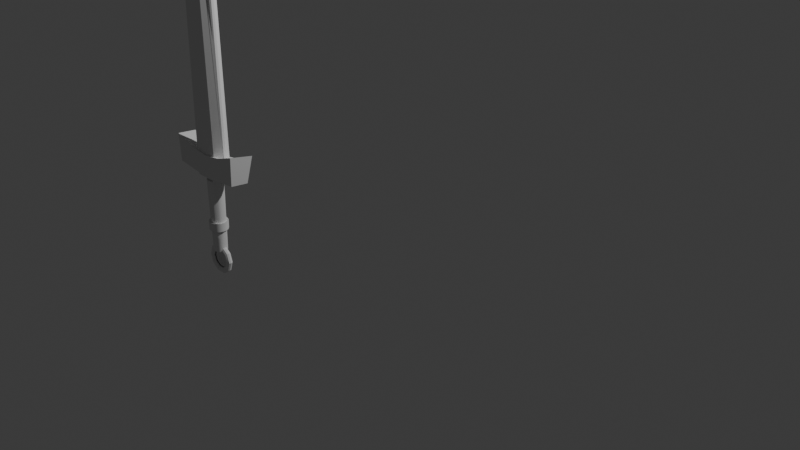 # Source: 0_sword.blend  (saved by Blender 5.0.119; exported with 4.5.12 LTS)
import bpy
from mathutils import Matrix  # noqa: F401  (used for matrix-valued properties, if any)

bpy.ops.wm.read_factory_settings(use_empty=True)
scene = bpy.context.scene
scene.name = 'Scene'

# ---- collections
col_collection = bpy.data.collections.new('Collection'); scene.collection.children.link(col_collection)

# ---- node groups
ng_smooth_by_angle = bpy.data.node_groups.new('Smooth by Angle', 'GeometryNodeTree')
_s = ng_smooth_by_angle.interface.new_socket(name='Mesh', in_out='OUTPUT', socket_type='NodeSocketGeometry')
_s = ng_smooth_by_angle.interface.new_socket(name='Mesh', in_out='INPUT', socket_type='NodeSocketGeometry')
_s = ng_smooth_by_angle.interface.new_socket(name='Angle', in_out='INPUT', socket_type='NodeSocketFloat')
_s.subtype = 'ANGLE'
_s.default_value = 0.5236
_s.min_value = 0.0
_s.max_value = 3.142
_s.description = 'Maximum face angle for smooth edges'
_s = ng_smooth_by_angle.interface.new_socket(name='Ignore Sharpness', in_out='INPUT', socket_type='NodeSocketBool')
_s.force_non_field = True
ng_smooth_by_angle.is_modifier = True
_N = ng_smooth_by_angle.nodes; _L = ng_smooth_by_angle.links
n0 = _N.new('GeometryNodeSetShadeSmooth'); n0.name = 'Set Shade Smooth'; n0.location = (120, -80)
n0.domain = 'EDGE'
n1 = _N.new('GeometryNodeSetShadeSmooth'); n1.name = 'Set Shade Smooth.001'; n1.location = (300, -80)
n2 = _N.new('NodeGroupOutput'); n2.name = 'Group Output'; n2.location = (480, -80)
n3 = _N.new('GeometryNodeInputMeshEdgeAngle'); n3.name = 'Edge Angle'; n3.location = (-440, -240)
n4 = _N.new('NodeGroupInput'); n4.name = 'Group Input'; n4.location = (-80, -80)
n5 = _N.new('GeometryNodeInputEdgeSmooth'); n5.name = 'Is Edge Smooth'; n5.location = (-260, -120)
n6 = _N.new('GeometryNodeInputShadeSmooth'); n6.name = 'Is Shade Smooth'; n6.location = (-440, -397)
n7 = _N.new('FunctionNodeCompare'); n7.name = 'Compare'; n7.location = (-260, -260)
n7.operation = 'LESS_EQUAL'
n7.inputs[6].default_value = (0.0, 0.0, 0.0, 0.0)
n7.inputs[7].default_value = (0.0, 0.0, 0.0, 0.0)
n8 = _N.new('FunctionNodeBooleanMath'); n8.name = 'Boolean Math.001'; n8.location = (-80, -260)
n9 = _N.new('NodeGroupInput'); n9.name = 'Group Input.001'; n9.location = (-440, -329)
n10 = _N.new('NodeGroupInput'); n10.name = 'Group Input.002'; n10.location = (-259, -189)
n11 = _N.new('FunctionNodeBooleanMath'); n11.name = 'Boolean Math'; n11.location = (-80, -149)
n11.operation = 'OR'
n12 = _N.new('FunctionNodeBooleanMath'); n12.name = 'Boolean Math.002'; n12.location = (-260, -380)
n12.operation = 'OR'
n13 = _N.new('NodeGroupInput'); n13.name = 'Group Input.003'; n13.location = (-440, -460)
_L.new(n3.outputs[0], n7.inputs[0])
_L.new(n1.outputs[0], n2.inputs[0])
_L.new(n9.outputs[1], n7.inputs[1])
_L.new(n7.outputs[0], n8.inputs[0])
_L.new(n4.outputs[0], n0.inputs[0])
_L.new(n0.outputs[0], n1.inputs[0])
_L.new(n8.outputs[0], n0.inputs[2])
_L.new(n10.outputs[2], n11.inputs[1])
_L.new(n5.outputs[0], n11.inputs[0])
_L.new(n11.outputs[0], n0.inputs[1])
_L.new(n13.outputs[2], n12.inputs[1])
_L.new(n6.outputs[0], n12.inputs[0])
_L.new(n12.outputs[0], n8.inputs[1])
n2.is_active_output = True

# ---- world
world_world = bpy.data.worlds.new('World'); scene.world = world_world
world_world.use_nodes = True; world_world.node_tree.nodes.clear()
_N = world_world.node_tree.nodes; _L = world_world.node_tree.links
n0 = _N.new('ShaderNodeOutputWorld'); n0.name = 'World Output'; n0.location = (200, 100)
n1 = _N.new('ShaderNodeBackground'); n1.name = 'Background'; n1.location = (-200, 100)
n1.inputs[0].default_value = (0.05088, 0.05088, 0.05088, 1.0)
_L.new(n1.outputs[0], n0.inputs[0])
n0.is_active_output = True
world_world.color = (0.05088, 0.05088, 0.05088)
world_world.sun_shadow_jitter_overblur = 0.0

# ---- cameras
cam_camera = bpy.data.cameras.new('Camera')
cam_camera.clip_end = 100.0
cam_camera.ortho_scale = 7.314

# ---- lights
light_light = bpy.data.lights.new('Light', 'POINT')
light_light.energy = 1000.0
light_light.shadow_soft_size = 0.1

# ---- meshes
me_plane = bpy.data.meshes.new('Plane')
me_plane.from_pydata([(-0.06442, 1.779, -0.03812), (-0.06442, 1.777, -0.03802), (-0.1673, -2.133, 0.1453), (-0.06442, 1.777, -0.02016), (-0.1456, 0.8262, 0.007792), (0.06635, 1.779, -0.03812), (0.06635, 1.777, -0.03803), (0.1475, 0.8226, 0.00797), (0.172, -2.137, 0.1553), (-0.1669, -2.126, 0.1548), (-0.1452, 0.8288, 0.007661), (-0.0006243, 2.173, -0.05284), (0.006363, 1.924, -0.06511), (-0.06442, 1.78, -0.02027), (-0.1192, -2.158, 0.08822), (0.1241, -2.163, 0.08848), (0.07832, 1.308, -0.082), (-0.07894, 1.306, -0.08192), (-0.002402, 1.786, -0.08203), (-0.1673, -2.122, 0.1853), (-0.1456, 0.8272, 0.02865), (0.06635, 1.78, -0.02027), (0.06635, 1.777, -0.02016), (0.1475, 0.8237, 0.02883), (0.172, -2.131, 0.1759), (-0.1669, -2.121, 0.1754), (-0.1452, 0.8299, 0.02852), (-0.0006243, 2.174, -0.04481), (0.004475, 1.928, -0.0007123), (-0.1194, -2.113, 0.2432), (0.124, -2.118, 0.2434), (0.07832, 1.315, 0.07015), (-0.07894, 1.314, 0.07023), (-0.0003431, 1.791, 0.02396), (0.4226, -1.842, 0.05465), (0.3553, -2.105, 0.08344), (0.3873, -1.808, 0.2461), (0.3706, -2.071, 0.2551), (-0.3924, -1.844, 0.05941), (-0.364, -2.092, 0.08078), (-0.3641, -1.806, 0.2461), (-0.3514, -2.057, 0.2552), (0.01209, -1.896, 0.2505), (0.01209, -2.095, 0.2604), (0.01235, -1.966, 0.05933), (0.01233, -2.172, 0.0697), (0.1982, -1.871, 0.2493), (0.1937, -2.152, 0.07391), (0.1961, -2.085, 0.2589), (0.1985, -1.935, 0.05776), (-0.1749, -2.076, 0.2589), (-0.1756, -1.934, 0.05771), (-0.1759, -1.87, 0.2492), (-0.1729, -2.158, 0.0704), (-0.06427, -2.148, 0.1296), (-0.05412, -2.827, 0.1693), (-0.0741, -2.146, 0.1662), (-0.06238, -2.825, 0.2001), (-0.06427, -2.144, 0.2028), (-0.05412, -2.824, 0.2308), (-0.03742, -2.143, 0.2297), (-0.03156, -2.823, 0.2534), (-0.000744, -2.142, 0.2395), (-0.0007442, -2.822, 0.2616), (0.03593, -2.143, 0.2297), (0.03007, -2.823, 0.2534), (0.06278, -2.144, 0.2028), (0.05263, -2.824, 0.2308), (0.07261, -2.146, 0.1662), (0.06089, -2.825, 0.2001), (0.06278, -2.148, 0.1296), (0.05263, -2.827, 0.1693), (0.03593, -2.149, 0.1028), (0.03007, -2.828, 0.1467), (-0.0007439, -2.149, 0.09295), (-0.0007442, -2.828, 0.1385), (-0.03156, -2.828, 0.1467), (-0.03742, -2.149, 0.1028), (-0.0007442, -2.698, 0.2576), (0.03114, -2.698, 0.249), (0.05449, -2.699, 0.2257), (0.06303, -2.701, 0.1939), (0.05449, -2.703, 0.162), (0.03114, -2.704, 0.1387), (-0.0007441, -2.704, 0.1302), (-0.03263, -2.698, 0.249), (-0.05598, -2.699, 0.2257), (-0.06452, -2.701, 0.1939), (-0.05598, -2.703, 0.162), (-0.03263, -2.704, 0.1387), (-0.0007441, -2.614, 0.1241), (-0.0007441, -2.608, 0.2546), (0.03192, -2.608, 0.2459), (0.05583, -2.61, 0.222), (0.06458, -2.611, 0.1894), (0.05583, -2.613, 0.1568), (0.03192, -2.614, 0.1329), (-0.03341, -2.608, 0.2459), (-0.05732, -2.61, 0.222), (-0.06607, -2.611, 0.1894), (-0.05732, -2.613, 0.1568), (-0.03341, -2.614, 0.1329), (-0.0007441, -2.552, 0.12), (-0.0007441, -2.546, 0.2526), (0.03245, -2.546, 0.2437), (0.05676, -2.547, 0.2194), (0.06565, -2.549, 0.1863), (0.05676, -2.551, 0.1531), (0.03246, -2.552, 0.1289), (-0.03394, -2.546, 0.2437), (-0.05825, -2.547, 0.2194), (-0.06714, -2.549, 0.1863), (-0.05825, -2.551, 0.1531), (-0.03394, -2.552, 0.1289), (-0.0007441, -2.485, 0.1154), (-0.0007441, -2.478, 0.2504), (0.03304, -2.478, 0.2414), (0.05777, -2.48, 0.2167), (0.06682, -2.481, 0.1829), (0.05777, -2.483, 0.1492), (0.03304, -2.484, 0.1245), (-0.03453, -2.478, 0.2414), (-0.05926, -2.48, 0.2167), (-0.06831, -2.481, 0.1829), (-0.05926, -2.483, 0.1492), (-0.03453, -2.484, 0.1245), (-0.05662, -2.552, 0.1548), (-0.03232, -2.553, 0.1306), (-0.05763, -2.484, 0.1509), (-0.0329, -2.486, 0.1262), (-0.0007441, -2.536, 0.2715), (-0.0007442, -2.616, 0.2741), (0.04212, -2.536, 0.26), (0.04143, -2.617, 0.2628), (0.07349, -2.538, 0.2286), (0.0723, -2.618, 0.232), (0.08498, -2.54, 0.1858), (0.08359, -2.62, 0.1898), (0.07349, -2.542, 0.143), (0.0723, -2.622, 0.1477), (0.04212, -2.544, 0.1117), (0.04143, -2.624, 0.1169), (-0.04361, -2.536, 0.26), (-0.04291, -2.617, 0.2628), (-0.07498, -2.538, 0.2286), (-0.07378, -2.618, 0.232), (-0.08647, -2.54, 0.1858), (-0.08508, -2.62, 0.1898), (-0.07498, -2.542, 0.143), (-0.07378, -2.622, 0.1477), (-0.04361, -2.544, 0.1117), (-0.04291, -2.624, 0.1169), (-0.0007441, -2.624, 0.1056), (-0.0007441, -2.544, 0.1002), (0.1425, -2.912, 0.2044), (0.1371, -2.911, 0.2212), (0.1227, -2.911, 0.2316), (0.105, -2.911, 0.2316), (0.0907, -2.911, 0.2212), (0.05737, -2.913, 0.1808), (0.0907, -2.913, 0.1875), (0.105, -2.913, 0.1771), (0.1227, -2.913, 0.1771), (0.1371, -2.913, 0.1875), (0.1152, -2.828, 0.2002), (0.1108, -2.83, 0.2172), (0.09916, -2.838, 0.228), (0.08483, -2.848, 0.2285), (0.07324, -2.857, 0.2185), (0.04627, -2.879, 0.1791), (0.07324, -2.859, 0.1849), (0.08483, -2.851, 0.174), (0.09916, -2.841, 0.1735), (0.1108, -2.832, 0.1835), (0.04353, -2.776, 0.1976), (0.04184, -2.78, 0.2147), (0.03742, -2.793, 0.2257), (0.03194, -2.81, 0.2266), (0.02751, -2.824, 0.2169), (0.01721, -2.858, 0.178), (0.02751, -2.826, 0.1832), (0.03194, -2.813, 0.1721), (0.03742, -2.796, 0.1713), (0.04184, -2.782, 0.181), (-0.04502, -2.776, 0.1976), (-0.04333, -2.78, 0.2147), (-0.0389, -2.793, 0.2257), (-0.03343, -2.81, 0.2266), (-0.029, -2.824, 0.2169), (-0.0187, -2.858, 0.178), (-0.029, -2.826, 0.1832), (-0.03343, -2.813, 0.1721), (-0.0389, -2.796, 0.1713), (-0.04333, -2.782, 0.181), (-0.1167, -2.828, 0.2002), (-0.1122, -2.83, 0.2172), (-0.1006, -2.838, 0.228), (-0.08632, -2.848, 0.2285), (-0.07473, -2.857, 0.2185), (-0.04776, -2.879, 0.1791), (-0.07473, -2.859, 0.1849), (-0.08632, -2.851, 0.174), (-0.1006, -2.841, 0.1735), (-0.1122, -2.832, 0.1835), (-0.144, -2.912, 0.2044), (-0.1386, -2.911, 0.2212), (-0.1242, -2.911, 0.2316), (-0.1065, -2.911, 0.2316), (-0.09219, -2.911, 0.2212), (-0.05886, -2.913, 0.1808), (-0.09219, -2.913, 0.1875), (-0.1065, -2.913, 0.1771), (-0.1242, -2.913, 0.1771), (-0.1386, -2.913, 0.1875), (-0.1167, -2.996, 0.2086), (-0.1122, -2.992, 0.2252), (-0.1006, -2.983, 0.2352), (-0.08632, -2.973, 0.2347), (-0.07473, -2.965, 0.2239), (-0.04776, -2.947, 0.1825), (-0.07473, -2.966, 0.1902), (-0.08632, -2.975, 0.1802), (-0.1006, -2.986, 0.1808), (-0.1122, -2.994, 0.1916), (-0.04502, -3.048, 0.2111), (-0.04333, -3.042, 0.2277), (-0.0389, -3.028, 0.2374), (-0.03343, -3.011, 0.2366), (-0.029, -2.998, 0.2255), (-0.0187, -2.968, 0.1835), (-0.029, -3.0, 0.1919), (-0.03343, -3.014, 0.1821), (-0.0389, -3.031, 0.183), (-0.04333, -3.044, 0.1941), (0.04353, -3.048, 0.2111), (0.04184, -3.042, 0.2277), (0.03742, -3.028, 0.2374), (0.03194, -3.011, 0.2366), (0.02751, -2.998, 0.2255), (0.01721, -2.968, 0.1835), (0.02751, -3.0, 0.1919), (0.03194, -3.014, 0.1821), (0.03742, -3.031, 0.183), (0.04184, -3.044, 0.1941), (0.1152, -2.996, 0.2086), (0.1108, -2.992, 0.2252), (0.09916, -2.983, 0.2352), (0.08483, -2.973, 0.2347), (0.07324, -2.965, 0.2239), (0.04627, -2.947, 0.1825), (0.07324, -2.966, 0.1902), (0.08483, -2.975, 0.1802), (0.09916, -2.986, 0.1808), (0.1108, -2.994, 0.1916), (0.08523, -2.912, 0.2044), (0.06881, -2.861, 0.2019), (0.02582, -2.83, 0.2003), (-0.02731, -2.83, 0.2003), (-0.0703, -2.861, 0.2019), (-0.08672, -2.912, 0.2044), (-0.0703, -2.962, 0.2069), (-0.02731, -2.994, 0.2084), (0.02582, -2.994, 0.2084), (0.06881, -2.962, 0.2069)], [], [(2, 9, 10, 4), (31, 33, 32), (19, 20, 26, 25), (16, 17, 18), (16, 15, 14, 17), (11, 12, 18, 17, 14, 2, 4, 1, 0), (11, 5, 6, 7, 8, 15, 16, 18, 12), (31, 32, 29, 30), (27, 13, 3, 20, 19, 29, 32, 33, 28), (27, 28, 33, 31, 30, 24, 23, 22, 21), (5, 21, 22, 6), (0, 13, 27, 11), (6, 22, 23, 7), (15, 30, 29, 14), (11, 27, 21, 5), (10, 9, 25, 26), (4, 20, 3, 1), (1, 3, 13, 0), (7, 23, 24, 8), (14, 29, 19, 2), (9, 2, 19, 25), (8, 24, 30, 15), (4, 10, 26, 20), (34, 36, 37, 35), (52, 40, 41, 50), (40, 38, 39, 41), (49, 34, 35, 47), (52, 51, 38, 40), (48, 47, 35, 37), (50, 53, 45, 43), (46, 49, 44, 42), (51, 44, 45, 53), (46, 42, 43, 48), (36, 46, 48, 37), (36, 34, 49, 46), (43, 45, 47, 48), (44, 49, 47, 45), (38, 51, 53, 39), (41, 39, 53, 50), (42, 44, 51, 52), (42, 52, 50, 43), (119, 70, 68, 118), (120, 72, 70, 119), (114, 74, 72, 120), (118, 68, 66, 117), (117, 66, 64, 116), (116, 64, 62, 115), (115, 62, 60, 121), (121, 60, 58, 122), (122, 58, 56, 123), (123, 56, 54, 124), (68, 70, 72, 74, 77, 54, 56, 58, 60, 62, 64, 66), (124, 54, 77, 125), (125, 77, 74, 114), (67, 65, 63, 61, 59, 57, 55, 76, 75, 73, 71, 69), (76, 89, 84, 75), (55, 88, 89, 76), (57, 87, 88, 55), (59, 86, 87, 57), (61, 85, 86, 59), (63, 78, 85, 61), (65, 79, 78, 63), (67, 80, 79, 65), (69, 81, 80, 67), (75, 84, 83, 73), (73, 83, 82, 71), (71, 82, 81, 69), (89, 101, 90, 84), (88, 100, 101, 89), (87, 99, 100, 88), (86, 98, 99, 87), (85, 97, 98, 86), (78, 91, 97, 85), (79, 92, 91, 78), (80, 93, 92, 79), (81, 94, 93, 80), (84, 90, 96, 83), (83, 96, 95, 82), (82, 95, 94, 81), (102, 108, 140, 153), (99, 98, 145, 147), (112, 113, 150, 148), (95, 96, 141, 139), (106, 105, 134, 136), (100, 99, 147, 149), (113, 102, 153, 150), (96, 90, 152, 141), (105, 104, 132, 134), (101, 100, 149, 151), (93, 94, 137, 135), (104, 103, 130, 132), (112, 124, 125, 113), (113, 125, 114, 102), (111, 123, 124, 112), (110, 122, 123, 111), (109, 121, 122, 110), (103, 115, 121, 109), (104, 116, 115, 103), (105, 117, 116, 104), (106, 118, 117, 105), (102, 114, 120, 108), (108, 120, 119, 107), (107, 119, 118, 106), (126, 127, 129, 128), (151, 150, 153, 152), (149, 148, 150, 151), (147, 146, 148, 149), (145, 144, 146, 147), (143, 142, 144, 145), (131, 130, 142, 143), (133, 132, 130, 131), (135, 134, 132, 133), (137, 136, 134, 135), (152, 153, 140, 141), (141, 140, 138, 139), (139, 138, 136, 137), (94, 95, 139, 137), (111, 112, 148, 146), (98, 97, 143, 145), (108, 107, 138, 140), (110, 111, 146, 144), (97, 91, 131, 143), (107, 106, 136, 138), (109, 110, 144, 142), (91, 92, 133, 131), (103, 109, 142, 130), (92, 93, 135, 133), (90, 101, 151, 152), (154, 164, 165, 155), (155, 165, 166, 156), (156, 166, 167, 157), (157, 167, 168, 158), (158, 168, 255, 254), (254, 255, 170, 160), (160, 170, 171, 161), (161, 171, 172, 162), (162, 172, 173, 163), (163, 173, 164, 154), (164, 174, 175, 165), (165, 175, 176, 166), (166, 176, 177, 167), (167, 177, 178, 168), (168, 178, 256, 255), (255, 256, 180, 170), (170, 180, 181, 171), (171, 181, 182, 172), (172, 182, 183, 173), (173, 183, 174, 164), (174, 184, 185, 175), (175, 185, 186, 176), (176, 186, 187, 177), (177, 187, 188, 178), (178, 188, 257, 256), (256, 257, 190, 180), (180, 190, 191, 181), (181, 191, 192, 182), (182, 192, 193, 183), (183, 193, 184, 174), (184, 194, 195, 185), (185, 195, 196, 186), (186, 196, 197, 187), (187, 197, 198, 188), (188, 198, 258, 257), (257, 258, 200, 190), (190, 200, 201, 191), (191, 201, 202, 192), (192, 202, 203, 193), (193, 203, 194, 184), (194, 204, 205, 195), (195, 205, 206, 196), (196, 206, 207, 197), (197, 207, 208, 198), (198, 208, 259, 258), (258, 259, 210, 200), (200, 210, 211, 201), (201, 211, 212, 202), (202, 212, 213, 203), (203, 213, 204, 194), (204, 214, 215, 205), (205, 215, 216, 206), (206, 216, 217, 207), (207, 217, 218, 208), (208, 218, 260, 259), (259, 260, 220, 210), (210, 220, 221, 211), (211, 221, 222, 212), (212, 222, 223, 213), (213, 223, 214, 204), (214, 224, 225, 215), (215, 225, 226, 216), (216, 226, 227, 217), (217, 227, 228, 218), (218, 228, 261, 260), (260, 261, 230, 220), (220, 230, 231, 221), (221, 231, 232, 222), (222, 232, 233, 223), (223, 233, 224, 214), (224, 234, 235, 225), (225, 235, 236, 226), (226, 236, 237, 227), (227, 237, 238, 228), (228, 238, 262, 261), (261, 262, 240, 230), (230, 240, 241, 231), (231, 241, 242, 232), (232, 242, 243, 233), (233, 243, 234, 224), (234, 244, 245, 235), (235, 245, 246, 236), (236, 246, 247, 237), (237, 247, 248, 238), (238, 248, 263, 262), (262, 263, 250, 240), (240, 250, 251, 241), (241, 251, 252, 242), (242, 252, 253, 243), (243, 253, 244, 234), (244, 154, 155, 245), (245, 155, 156, 246), (246, 156, 157, 247), (247, 157, 158, 248), (248, 158, 254, 263), (263, 254, 160, 250), (250, 160, 161, 251), (251, 161, 162, 252), (252, 162, 163, 253), (253, 163, 154, 244), (159, 249, 239, 229, 219, 209, 199, 189, 179, 169), (159, 169, 255, 254), (169, 179, 256, 255), (179, 189, 257, 256), (189, 199, 258, 257), (199, 209, 259, 258), (209, 219, 260, 259), (219, 229, 261, 260), (229, 239, 262, 261), (239, 249, 263, 262), (249, 159, 254, 263)])
me_plane.polygons.foreach_set('use_smooth', [True] * 239)
_k = set([(14, 17), (15, 16), (16, 17), (16, 18), (17, 18), (29, 32), (30, 31), (31, 32), (31, 33), (32, 33)])
me_plane.attributes.new('sharp_edge', 'BOOLEAN', 'EDGE').data.foreach_set('value', [ (min(e.vertices), max(e.vertices)) in _k for e in me_plane.edges])
_uv = me_plane.uv_layers.new(name='UVMap')
_uv.uv.foreach_set('vector', [1.0, 1.0, 1.0, 1.0, 1.0, 0.0, 1.0, 0.0, 0.8705, 0.05145, 0.5, 0.1772, 0.6295, 0.1454, 1.0, 1.0, 1.0, 0.0, 1.0, 0.0, 1.0, 1.0, 0.8705, 0.05145, 0.6295, 0.1454, 0.5, 0.1772, 0.8705, 0.05145, 0.7318, 1.0, 0.7318, 1.0, 0.6295, 0.1454, 0.5, 0.0, 0.5, 0.08328, 0.5, 0.1772, 0.6295, 0.1454, 0.7318, 1.0, 1.0, 1.0, 1.0, 0.0, 1.0, 0.0, 1.0, 0.0, 0.5, 0.0, 1.0, 0.0, 1.0, 0.0, 1.0, 0.0, 1.0, 1.0, 0.7318, 1.0, 0.8705, 0.05145, 0.5, 0.1772, 0.5, 0.08328, 0.8705, 0.05145, 0.6295, 0.1454, 0.7318, 1.0, 0.7318, 1.0, 0.5, 0.0, 1.0, 0.0, 1.0, 0.0, 1.0, 0.0, 1.0, 1.0, 0.7318, 1.0, 0.6295, 0.1454, 0.5, 0.1772, 0.5, 0.08328, 0.5, 0.0, 0.5, 0.08328, 0.5, 0.1772, 0.8705, 0.05145, 0.7318, 1.0, 1.0, 1.0, 1.0, 0.0, 1.0, 0.0, 1.0, 0.0, 1.0, 0.0, 1.0, 0.0, 1.0, 0.0, 1.0, 0.0, 1.0, 0.0, 1.0, 0.0, 0.5, 0.0, 0.5, 0.0, 1.0, 0.0, 1.0, 0.0, 1.0, 0.0, 1.0, 0.0, 0.7318, 1.0, 0.7318, 1.0, 0.7318, 1.0, 0.7318, 1.0, 0.5, 0.0, 0.5, 0.0, 1.0, 0.0, 1.0, 0.0, 1.0, 0.0, 1.0, 1.0, 1.0, 1.0, 1.0, 0.0, 1.0, 0.0, 1.0, 0.0, 1.0, 0.0, 1.0, 0.0, 1.0, 0.0, 1.0, 0.0, 1.0, 0.0, 1.0, 0.0, 1.0, 0.0, 1.0, 0.0, 1.0, 1.0, 1.0, 1.0, 0.7318, 1.0, 0.7318, 1.0, 1.0, 1.0, 1.0, 1.0, 1.0, 1.0, 1.0, 1.0, 1.0, 1.0, 1.0, 1.0, 1.0, 1.0, 1.0, 1.0, 0.7318, 1.0, 0.7318, 1.0, 1.0, 0.0, 1.0, 0.0, 1.0, 0.0, 1.0, 0.0, 0.375, 0.0, 0.375, 0.25, 0.625, 0.25, 0.625, 0.0, 0.375, 0.4375, 0.375, 0.5, 0.625, 0.5, 0.625, 0.4375, 0.375, 0.5, 0.375, 0.75, 0.625, 0.75, 0.625, 0.5, 0.375, 0.937, 0.375, 1.0, 0.625, 1.0, 0.625, 0.937, 0.3125, 0.5, 0.3125, 0.75, 0.375, 0.75, 0.375, 0.5, 0.812, 0.5, 0.812, 0.75, 0.875, 0.75, 0.875, 0.5, 0.6875, 0.5, 0.6875, 0.75, 0.75, 0.75, 0.75, 0.5, 0.188, 0.5, 0.188, 0.75, 0.25, 0.75, 0.25, 0.5, 0.375, 0.8125, 0.375, 0.875, 0.625, 0.875, 0.625, 0.8125, 0.375, 0.313, 0.375, 0.375, 0.625, 0.375, 0.625, 0.313, 0.375, 0.25, 0.375, 0.313, 0.625, 0.313, 0.625, 0.25, 0.125, 0.5, 0.125, 0.75, 0.188, 0.75, 0.188, 0.5, 0.75, 0.5, 0.75, 0.75, 0.812, 0.75, 0.812, 0.5, 0.375, 0.875, 0.375, 0.937, 0.625, 0.937, 0.625, 0.875, 0.375, 0.75, 0.375, 0.8125, 0.625, 0.8125, 0.625, 0.75, 0.625, 0.5, 0.625, 0.75, 0.6875, 0.75, 0.6875, 0.5, 0.25, 0.5, 0.25, 0.75, 0.3125, 0.75, 0.3125, 0.5, 0.375, 0.375, 0.375, 0.4375, 0.625, 0.4375, 0.625, 0.375, 1.0, 0.7531, 1.0, 1.0, 0.9167, 1.0, 0.9167, 0.7531, 0.9167, 0.7531, 0.9167, 1.0, 0.8333, 1.0, 0.8333, 0.7531, 0.8333, 0.7531, 0.8333, 1.0, 0.75, 1.0, 0.75, 0.7531, 0.75, 0.7531, 0.75, 1.0, 0.6667, 1.0, 0.6667, 0.7531, 0.6667, 0.7531, 0.6667, 1.0, 0.5833, 1.0, 0.5833, 0.7531, 0.5833, 0.7531, 0.5833, 1.0, 0.5, 1.0, 0.5, 0.7531, 0.5, 0.7531, 0.5, 1.0, 0.4167, 1.0, 0.4167, 0.7531, 0.4167, 0.7531, 0.4167, 1.0, 0.3333, 1.0, 0.3333, 0.7531, 0.3333, 0.7531, 0.3333, 1.0, 0.25, 1.0, 0.25, 0.7531, 0.25, 0.7531, 0.25, 1.0, 0.1667, 1.0, 0.1667, 0.7531, 0.49, 0.25, 0.4578, 0.37, 0.37, 0.4578, 0.25, 0.49, 0.13, 0.4578, 0.04215, 0.37, 0.01, 0.25, 0.04215, 0.13, 0.13, 0.04215, 0.25, 0.01, 0.37, 0.04215, 0.4578, 0.13, 0.1667, 0.7531, 0.1667, 1.0, 0.08333, 1.0, 0.08333, 0.7531, 0.08333, 0.7531, 0.08333, 1.0, 7.451e-08, 1.0, 7.451e-08, 0.7531, 0.9578, 0.13, 0.87, 0.04215, 0.75, 0.01, 0.63, 0.04215, 0.5422, 0.13, 0.51, 0.25, 0.5422, 0.37, 0.63, 0.4578, 0.75, 0.49, 0.87, 0.4578, 0.9578, 0.37, 0.99, 0.25, 0.08333, 0.5, 0.08333, 0.5914, 7.451e-08, 0.5914, 7.451e-08, 0.5, 0.1667, 0.5, 0.1667, 0.5914, 0.08333, 0.5914, 0.08333, 0.5, 0.25, 0.5, 0.25, 0.5914, 0.1667, 0.5914, 0.1667, 0.5, 0.3333, 0.5, 0.3333, 0.5914, 0.25, 0.5914, 0.25, 0.5, 0.4167, 0.5, 0.4167, 0.5914, 0.3333, 0.5914, 0.3333, 0.5, 0.5, 0.5, 0.5, 0.5914, 0.4167, 0.5914, 0.4167, 0.5, 0.5833, 0.5, 0.5833, 0.5914, 0.5, 0.5914, 0.5, 0.5, 0.6667, 0.5, 0.6667, 0.5914, 0.5833, 0.5914, 0.5833, 0.5, 0.75, 0.5, 0.75, 0.5914, 0.6667, 0.5914, 0.6667, 0.5, 0.8333, 0.5, 0.8333, 0.5914, 0.75, 0.5914, 0.75, 0.5, 0.9167, 0.5, 0.9167, 0.5914, 0.8333, 0.5914, 0.8333, 0.5, 1.0, 0.5, 1.0, 0.5914, 0.9167, 0.5914, 0.9167, 0.5, 0.08333, 0.5914, 0.08333, 0.6576, 7.451e-08, 0.6576, 7.451e-08, 0.5914, 0.1667, 0.5914, 0.1667, 0.6576, 0.08333, 0.6576, 0.08333, 0.5914, 0.25, 0.5914, 0.25, 0.6576, 0.1667, 0.6576, 0.1667, 0.5914, 0.3333, 0.5914, 0.3333, 0.6576, 0.25, 0.6576, 0.25, 0.5914, 0.4167, 0.5914, 0.4167, 0.6576, 0.3333, 0.6576, 0.3333, 0.5914, 0.5, 0.5914, 0.5, 0.6576, 0.4167, 0.6576, 0.4167, 0.5914, 0.5833, 0.5914, 0.5833, 0.6576, 0.5, 0.6576, 0.5, 0.5914, 0.6667, 0.5914, 0.6667, 0.6576, 0.5833, 0.6576, 0.5833, 0.5914, 0.75, 0.5914, 0.75, 0.6576, 0.6667, 0.6576, 0.6667, 0.5914, 0.8333, 0.5914, 0.8333, 0.6576, 0.75, 0.6576, 0.75, 0.5914, 0.9167, 0.5914, 0.9167, 0.6576, 0.8333, 0.6576, 0.8333, 0.5914, 1.0, 0.5914, 1.0, 0.6576, 0.9167, 0.6576, 0.9167, 0.5914, 0.8333, 0.7033, 0.75, 0.7033, 0.75, 0.7033, 0.8333, 0.7033, 0.25, 0.6576, 0.3333, 0.6576, 0.3333, 0.6576, 0.25, 0.6576, 0.1667, 0.7033, 0.08333, 0.7033, 0.08333, 0.7033, 0.1667, 0.7033, 0.8333, 0.6576, 0.9167, 0.6576, 0.9167, 0.6576, 0.8333, 0.6576, 0.75, 0.7033, 0.6667, 0.7033, 0.6667, 0.7033, 0.75, 0.7033, 0.1667, 0.6576, 0.25, 0.6576, 0.25, 0.6576, 0.1667, 0.6576, 0.08333, 0.7033, 7.451e-08, 0.7033, 7.451e-08, 0.7033, 0.08333, 0.7033, 0.75, 0.6576, 0.8333, 0.6576, 0.8333, 0.6576, 0.75, 0.6576, 0.6667, 0.7033, 0.5833, 0.7033, 0.5833, 0.7033, 0.6667, 0.7033, 0.08333, 0.6576, 0.1667, 0.6576, 0.1667, 0.6576, 0.08333, 0.6576, 0.6667, 0.6576, 0.75, 0.6576, 0.75, 0.6576, 0.6667, 0.6576, 0.5833, 0.7033, 0.5, 0.7033, 0.5, 0.7033, 0.5833, 0.7033, 0.1667, 0.7033, 0.1667, 0.7531, 0.08333, 0.7531, 0.08333, 0.7033, 0.08333, 0.7033, 0.08333, 0.7531, 7.451e-08, 0.7531, 7.451e-08, 0.7033, 0.25, 0.7033, 0.25, 0.7531, 0.1667, 0.7531, 0.1667, 0.7033, 0.3333, 0.7033, 0.3333, 0.7531, 0.25, 0.7531, 0.25, 0.7033, 0.4167, 0.7033, 0.4167, 0.7531, 0.3333, 0.7531, 0.3333, 0.7033, 0.5, 0.7033, 0.5, 0.7531, 0.4167, 0.7531, 0.4167, 0.7033, 0.5833, 0.7033, 0.5833, 0.7531, 0.5, 0.7531, 0.5, 0.7033, 0.6667, 0.7033, 0.6667, 0.7531, 0.5833, 0.7531, 0.5833, 0.7033, 0.75, 0.7033, 0.75, 0.7531, 0.6667, 0.7531, 0.6667, 0.7033, 0.8333, 0.7033, 0.8333, 0.7531, 0.75, 0.7531, 0.75, 0.7033, 0.9167, 0.7033, 0.9167, 0.7531, 0.8333, 0.7531, 0.8333, 0.7033, 1.0, 0.7033, 1.0, 0.7531, 0.9167, 0.7531, 0.9167, 0.7033, 0.1667, 0.7033, 0.08333, 0.7033, 0.08333, 0.7531, 0.1667, 0.7531, 0.08333, 0.6576, 0.08333, 0.7033, 7.451e-08, 0.7033, 7.451e-08, 0.6576, 0.1667, 0.6576, 0.1667, 0.7033, 0.08333, 0.7033, 0.08333, 0.6576, 0.25, 0.6576, 0.25, 0.7033, 0.1667, 0.7033, 0.1667, 0.6576, 0.3333, 0.6576, 0.3333, 0.7033, 0.25, 0.7033, 0.25, 0.6576, 0.4167, 0.6576, 0.4167, 0.7033, 0.3333, 0.7033, 0.3333, 0.6576, 0.5, 0.6576, 0.5, 0.7033, 0.4167, 0.7033, 0.4167, 0.6576, 0.5833, 0.6576, 0.5833, 0.7033, 0.5, 0.7033, 0.5, 0.6576, 0.6667, 0.6576, 0.6667, 0.7033, 0.5833, 0.7033, 0.5833, 0.6576, 0.75, 0.6576, 0.75, 0.7033, 0.6667, 0.7033, 0.6667, 0.6576, 0.8333, 0.6576, 0.8333, 0.7033, 0.75, 0.7033, 0.75, 0.6576, 0.9167, 0.6576, 0.9167, 0.7033, 0.8333, 0.7033, 0.8333, 0.6576, 1.0, 0.6576, 1.0, 0.7033, 0.9167, 0.7033, 0.9167, 0.6576, 0.9167, 0.6576, 1.0, 0.6576, 1.0, 0.6576, 0.9167, 0.6576, 0.25, 0.7033, 0.1667, 0.7033, 0.1667, 0.7033, 0.25, 0.7033, 0.3333, 0.6576, 0.4167, 0.6576, 0.4167, 0.6576, 0.3333, 0.6576, 0.9167, 0.7033, 0.8333, 0.7033, 0.8333, 0.7033, 0.9167, 0.7033, 0.3333, 0.7033, 0.25, 0.7033, 0.25, 0.7033, 0.3333, 0.7033, 0.4167, 0.6576, 0.5, 0.6576, 0.5, 0.6576, 0.4167, 0.6576, 1.0, 0.7033, 0.9167, 0.7033, 0.9167, 0.7033, 1.0, 0.7033, 0.4167, 0.7033, 0.3333, 0.7033, 0.3333, 0.7033, 0.4167, 0.7033, 0.5, 0.6576, 0.5833, 0.6576, 0.5833, 0.6576, 0.5, 0.6576, 0.5, 0.7033, 0.4167, 0.7033, 0.4167, 0.7033, 0.5, 0.7033, 0.5833, 0.6576, 0.6667, 0.6576, 0.6667, 0.6576, 0.5833, 0.6576, 7.451e-08, 0.6576, 0.08333, 0.6576, 0.08333, 0.6576, 7.451e-08, 0.6576, 0.6, 0.6, 0.7, 0.6, 0.7, 0.7, 0.6, 0.7, 0.6, 0.7, 0.7, 0.7, 0.7, 0.8, 0.6, 0.8, 0.6, 0.8, 0.7, 0.8, 0.7, 0.9, 0.6, 0.9, 0.6, 0.9, 0.7, 0.9, 0.7, 1.0, 0.6, 1.0, 0.6, -1.11e-16, 0.7, -1.11e-16, 0.7, 0.1, 0.6, 0.1, 0.6, 0.1, 0.7, 0.1, 0.7, 0.2, 0.6, 0.2, 0.6, 0.2, 0.7, 0.2, 0.7, 0.3, 0.6, 0.3, 0.6, 0.3, 0.7, 0.3, 0.7, 0.4, 0.6, 0.4, 0.6, 0.4, 0.7, 0.4, 0.7, 0.5, 0.6, 0.5, 0.6, 0.5, 0.7, 0.5, 0.7, 0.6, 0.6, 0.6, 0.7, 0.6, 0.8, 0.6, 0.8, 0.7, 0.7, 0.7, 0.7, 0.7, 0.8, 0.7, 0.8, 0.8, 0.7, 0.8, 0.7, 0.8, 0.8, 0.8, 0.8, 0.9, 0.7, 0.9, 0.7, 0.9, 0.8, 0.9, 0.8, 1.0, 0.7, 1.0, 0.7, -1.11e-16, 0.8, -1.11e-16, 0.8, 0.1, 0.7, 0.1, 0.7, 0.1, 0.8, 0.1, 0.8, 0.2, 0.7, 0.2, 0.7, 0.2, 0.8, 0.2, 0.8, 0.3, 0.7, 0.3, 0.7, 0.3, 0.8, 0.3, 0.8, 0.4, 0.7, 0.4, 0.7, 0.4, 0.8, 0.4, 0.8, 0.5, 0.7, 0.5, 0.7, 0.5, 0.8, 0.5, 0.8, 0.6, 0.7, 0.6, 0.8, 0.6, 0.9, 0.6, 0.9, 0.7, 0.8, 0.7, 0.8, 0.7, 0.9, 0.7, 0.9, 0.8, 0.8, 0.8, 0.8, 0.8, 0.9, 0.8, 0.9, 0.9, 0.8, 0.9, 0.8, 0.9, 0.9, 0.9, 0.9, 1.0, 0.8, 1.0, 0.8, -1.11e-16, 0.9, -1.11e-16, 0.9, 0.1, 0.8, 0.1, 0.8, 0.1, 0.9, 0.1, 0.9, 0.2, 0.8, 0.2, 0.8, 0.2, 0.9, 0.2, 0.9, 0.3, 0.8, 0.3, 0.8, 0.3, 0.9, 0.3, 0.9, 0.4, 0.8, 0.4, 0.8, 0.4, 0.9, 0.4, 0.9, 0.5, 0.8, 0.5, 0.8, 0.5, 0.9, 0.5, 0.9, 0.6, 0.8, 0.6, 0.9, 0.6, 1.0, 0.6, 1.0, 0.7, 0.9, 0.7, 0.9, 0.7, 1.0, 0.7, 1.0, 0.8, 0.9, 0.8, 0.9, 0.8, 1.0, 0.8, 1.0, 0.9, 0.9, 0.9, 0.9, 0.9, 1.0, 0.9, 1.0, 1.0, 0.9, 1.0, 0.9, -1.11e-16, 1.0, -1.11e-16, 1.0, 0.1, 0.9, 0.1, 0.9, 0.1, 1.0, 0.1, 1.0, 0.2, 0.9, 0.2, 0.9, 0.2, 1.0, 0.2, 1.0, 0.3, 0.9, 0.3, 0.9, 0.3, 1.0, 0.3, 1.0, 0.4, 0.9, 0.4, 0.9, 0.4, 1.0, 0.4, 1.0, 0.5, 0.9, 0.5, 0.9, 0.5, 1.0, 0.5, 1.0, 0.6, 0.9, 0.6, -1.11e-16, 0.6, 0.1, 0.6, 0.1, 0.7, -1.11e-16, 0.7, -1.11e-16, 0.7, 0.1, 0.7, 0.1, 0.8, -1.11e-16, 0.8, -1.11e-16, 0.8, 0.1, 0.8, 0.1, 0.9, -1.11e-16, 0.9, -1.11e-16, 0.9, 0.1, 0.9, 0.1, 1.0, -1.11e-16, 1.0, -1.11e-16, -1.11e-16, 0.1, -1.11e-16, 0.1, 0.1, -1.11e-16, 0.1, -1.11e-16, 0.1, 0.1, 0.1, 0.1, 0.2, -1.11e-16, 0.2, -1.11e-16, 0.2, 0.1, 0.2, 0.1, 0.3, -1.11e-16, 0.3, -1.11e-16, 0.3, 0.1, 0.3, 0.1, 0.4, -1.11e-16, 0.4, -1.11e-16, 0.4, 0.1, 0.4, 0.1, 0.5, -1.11e-16, 0.5, -1.11e-16, 0.5, 0.1, 0.5, 0.1, 0.6, -1.11e-16, 0.6, 0.1, 0.6, 0.2, 0.6, 0.2, 0.7, 0.1, 0.7, 0.1, 0.7, 0.2, 0.7, 0.2, 0.8, 0.1, 0.8, 0.1, 0.8, 0.2, 0.8, 0.2, 0.9, 0.1, 0.9, 0.1, 0.9, 0.2, 0.9, 0.2, 1.0, 0.1, 1.0, 0.1, -1.11e-16, 0.2, -1.11e-16, 0.2, 0.1, 0.1, 0.1, 0.1, 0.1, 0.2, 0.1, 0.2, 0.2, 0.1, 0.2, 0.1, 0.2, 0.2, 0.2, 0.2, 0.3, 0.1, 0.3, 0.1, 0.3, 0.2, 0.3, 0.2, 0.4, 0.1, 0.4, 0.1, 0.4, 0.2, 0.4, 0.2, 0.5, 0.1, 0.5, 0.1, 0.5, 0.2, 0.5, 0.2, 0.6, 0.1, 0.6, 0.2, 0.6, 0.3, 0.6, 0.3, 0.7, 0.2, 0.7, 0.2, 0.7, 0.3, 0.7, 0.3, 0.8, 0.2, 0.8, 0.2, 0.8, 0.3, 0.8, 0.3, 0.9, 0.2, 0.9, 0.2, 0.9, 0.3, 0.9, 0.3, 1.0, 0.2, 1.0, 0.2, -1.11e-16, 0.3, -1.11e-16, 0.3, 0.1, 0.2, 0.1, 0.2, 0.1, 0.3, 0.1, 0.3, 0.2, 0.2, 0.2, 0.2, 0.2, 0.3, 0.2, 0.3, 0.3, 0.2, 0.3, 0.2, 0.3, 0.3, 0.3, 0.3, 0.4, 0.2, 0.4, 0.2, 0.4, 0.3, 0.4, 0.3, 0.5, 0.2, 0.5, 0.2, 0.5, 0.3, 0.5, 0.3, 0.6, 0.2, 0.6, 0.3, 0.6, 0.4, 0.6, 0.4, 0.7, 0.3, 0.7, 0.3, 0.7, 0.4, 0.7, 0.4, 0.8, 0.3, 0.8, 0.3, 0.8, 0.4, 0.8, 0.4, 0.9, 0.3, 0.9, 0.3, 0.9, 0.4, 0.9, 0.4, 1.0, 0.3, 1.0, 0.3, -1.11e-16, 0.4, -1.11e-16, 0.4, 0.1, 0.3, 0.1, 0.3, 0.1, 0.4, 0.1, 0.4, 0.2, 0.3, 0.2, 0.3, 0.2, 0.4, 0.2, 0.4, 0.3, 0.3, 0.3, 0.3, 0.3, 0.4, 0.3, 0.4, 0.4, 0.3, 0.4, 0.3, 0.4, 0.4, 0.4, 0.4, 0.5, 0.3, 0.5, 0.3, 0.5, 0.4, 0.5, 0.4, 0.6, 0.3, 0.6, 0.4, 0.6, 0.5, 0.6, 0.5, 0.7, 0.4, 0.7, 0.4, 0.7, 0.5, 0.7, 0.5, 0.8, 0.4, 0.8, 0.4, 0.8, 0.5, 0.8, 0.5, 0.9, 0.4, 0.9, 0.4, 0.9, 0.5, 0.9, 0.5, 1.0, 0.4, 1.0, 0.4, -1.11e-16, 0.5, -1.11e-16, 0.5, 0.1, 0.4, 0.1, 0.4, 0.1, 0.5, 0.1, 0.5, 0.2, 0.4, 0.2, 0.4, 0.2, 0.5, 0.2, 0.5, 0.3, 0.4, 0.3, 0.4, 0.3, 0.5, 0.3, 0.5, 0.4, 0.4, 0.4, 0.4, 0.4, 0.5, 0.4, 0.5, 0.5, 0.4, 0.5, 0.4, 0.5, 0.5, 0.5, 0.5, 0.6, 0.4, 0.6, 0.5, 0.6, 0.6, 0.6, 0.6, 0.7, 0.5, 0.7, 0.5, 0.7, 0.6, 0.7, 0.6, 0.8, 0.5, 0.8, 0.5, 0.8, 0.6, 0.8, 0.6, 0.9, 0.5, 0.9, 0.5, 0.9, 0.6, 0.9, 0.6, 1.0, 0.5, 1.0, 0.5, -1.11e-16, 0.6, -1.11e-16, 0.6, 0.1, 0.5, 0.1, 0.5, 0.1, 0.6, 0.1, 0.6, 0.2, 0.5, 0.2, 0.5, 0.2, 0.6, 0.2, 0.6, 0.3, 0.5, 0.3, 0.5, 0.3, 0.6, 0.3, 0.6, 0.4, 0.5, 0.4, 0.5, 0.4, 0.6, 0.4, 0.6, 0.5, 0.5, 0.5, 0.5, 0.5, 0.6, 0.5, 0.6, 0.6, 0.5, 0.6, 0.0, 0.0, 0.0, 0.0, 0.0, 0.0, 0.0, 0.0, 0.0, 0.0, 0.0, 0.0, 0.0, 0.0, 0.0, 0.0, 0.0, 0.0, 0.0, 0.0, 0.0, 0.0, 0.0, 0.0, 0.0, 0.0, 0.0, 0.0, 0.0, 0.0, 0.0, 0.0, 0.0, 0.0, 0.0, 0.0, 0.0, 0.0, 0.0, 0.0, 0.0, 0.0, 0.0, 0.0, 0.0, 0.0, 0.0, 0.0, 0.0, 0.0, 0.0, 0.0, 0.0, 0.0, 0.0, 0.0, 0.0, 0.0, 0.0, 0.0, 0.0, 0.0, 0.0, 0.0, 0.0, 0.0, 0.0, 0.0, 0.0, 0.0, 0.0, 0.0, 0.0, 0.0, 0.0, 0.0, 0.0, 0.0, 0.0, 0.0, 0.0, 0.0, 0.0, 0.0, 0.0, 0.0, 0.0, 0.0, 0.0, 0.0, 0.0, 0.0, 0.0, 0.0, 0.0, 0.0, 0.0, 0.0, 0.0, 0.0])
me_plane.update()

# ---- objects
ob_light = bpy.data.objects.new('Light', light_light)
ob_camera = bpy.data.objects.new('Camera', cam_camera)
ob_plane = bpy.data.objects.new('Plane', me_plane)

# ---- transforms, parenting, visibility, modifiers, constraints
ob_light.location = (4.076, 1.005, 5.904)
ob_light.rotation_euler = (0.6503, 0.05522, 1.866)
ob_light.lock_rotations_4d = False
ob_light.empty_display_type = 'ARROWS'
ob_light.color = (0.0, 0.0, 0.0, 0.0)
ob_light.lineart.crease_threshold = 0.0
ob_camera.location = (7.359, -6.926, 4.958)
ob_camera.rotation_euler = (1.109, 0.0, 0.8149)
ob_camera.lock_rotations_4d = False
ob_camera.empty_display_type = 'ARROWS'
ob_camera.color = (0.0, 0.0, 0.0, 0.0)
ob_camera.display_type = 'WIRE'
ob_camera.lineart.crease_threshold = 0.0
ob_plane.location = (-0.02179, -2.073, 3.245)
ob_plane.rotation_euler = (-1.521, 3.142, 3.142)
_m = ob_plane.modifiers.new('Smooth by Angle', 'NODES')
_m.node_group = ng_smooth_by_angle
_m.use_pin_to_last = True
_m.show_group_selector = False

# ---- collection membership
col_collection.objects.link(ob_light)
col_collection.objects.link(ob_camera)
col_collection.objects.link(ob_plane)

# ---- scene / render settings (as saved in the file)
scene.camera = ob_camera
scene.frame_start = 1; scene.frame_end = 250; scene.frame_set(91)
scene.render.engine = 'BLENDER_EEVEE_NEXT'
scene.render.bake_bias = 0.0
scene.render.bake_samples = 0
scene.cycles.sampling_pattern = 'TABULATED_SOBOL'
scene.eevee.use_volume_custom_range = False
bpy.context.view_layer.update()
